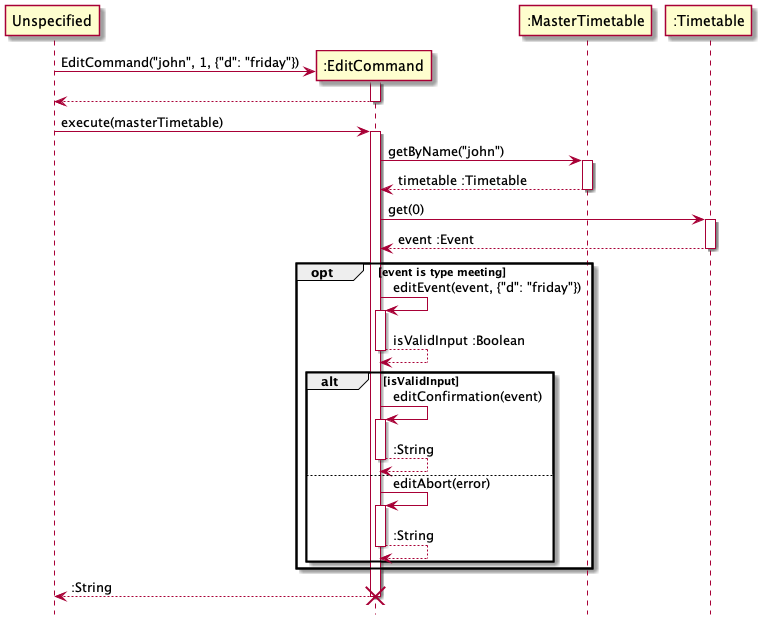

The diagram above was rendered by PlantUML. Its source (embedded in the PNG):
@startuml
hide footbox

participant "Unspecified" as none
participant ":EditCommand" as Command
participant ":MasterTimetable" as Master
participant ":Timetable" as Timetable

create Command
none -> Command : EditCommand("john", 1, {"d": "friday"})
activate Command
none <-- Command :
deactivate Command

none -> Command : execute(masterTimetable)
activate Command

Command ->  Master : getByName("john")
activate Master
Command <-- Master : timetable :Timetable
deactivate Master

Command -> Timetable : get(0)
activate Timetable
Command <-- Timetable : event :Event
deactivate Timetable

opt event is type meeting
Command -> Command : editEvent(event, {"d": "friday"})
activate Command
Command --> Command : isValidInput :Boolean
deactivate Command

alt isValidInput
Command -> Command : editConfirmation(event)
activate Command
Command --> Command : :String
deactivate Command

else
Command -> Command : editAbort(error)
activate Command
Command --> Command : :String
deactivate Command
end

end
none <-- Command : :String
deactivate Command
destroy Command

@enduml